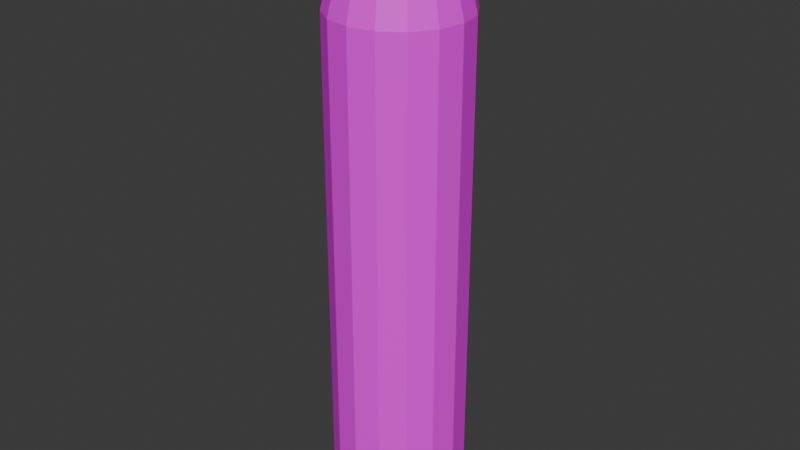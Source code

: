 # Source: vape.blend  (saved by Blender 4.1.24; exported with 4.5.12 LTS)
import bpy
from mathutils import Matrix  # noqa: F401  (used for matrix-valued properties, if any)

bpy.ops.wm.read_factory_settings(use_empty=True)
scene = bpy.context.scene
scene.name = 'Scene'

# ---- collections
col_collection = bpy.data.collections.new('Collection'); scene.collection.children.link(col_collection)

# ---- images (referenced by path relative to the original .blend; pixels are not part of the script)
import os
ASSET_DIR = os.environ.get("B2B_ASSET_DIR", "")  # directory of the original .blend (textures are referenced by path, not embedded)
HERE = os.path.dirname(os.path.abspath(__file__))  # packed textures are extracted next to this script under _unpacked/

def load_image(name, relpath, width, height, colorspace="sRGB"):
    """Load a texture the original file referenced (path relative to the .blend, or extracted next to this script)."""
    p = next((c for c in (os.path.join(HERE, relpath), os.path.join(ASSET_DIR, relpath)) if relpath and os.path.exists(c)), "")
    if p:
        img = bpy.data.images.load(p, check_existing=True)
        img.name = name
    else:  # same state as the original file: an image datablock whose file is absent (Cycles renders it pink)
        img = bpy.data.images.new(name, width, height)
        img.source = "FILE"
        img.filepath = "//" + (relpath or name)
    img.colorspace_settings.name = colorspace
    return img
img_hihi = load_image('hihi', '', 1024, 1024, 'sRGB')

# ---- materials (node trees are filled in below, after node groups)
mat_material_003 = bpy.data.materials.new('Material.003')
mat_material_003.use_transparent_shadow = False

# ---- material node trees
mat_material_003.use_nodes = True; mat_material_003.node_tree.nodes.clear()
_N = mat_material_003.node_tree.nodes; _L = mat_material_003.node_tree.links
n0 = _N.new('ShaderNodeBsdfPrincipled'); n0.name = 'Principled BSDF'; n0.location = (10, 300)
n1 = _N.new('ShaderNodeOutputMaterial'); n1.name = 'Material Output'; n1.location = (300, 300)
n2 = _N.new('ShaderNodeTexImage'); n2.name = 'Image Texture'; n2.location = (-280, 280)
n2.image = img_hihi
_L.new(n0.outputs[0], n1.inputs[0])
_L.new(n2.outputs[0], n0.inputs[0])
n1.is_active_output = True

# ---- world
world_world = bpy.data.worlds.new('World'); scene.world = world_world
world_world.use_nodes = True; world_world.node_tree.nodes.clear()
_N = world_world.node_tree.nodes; _L = world_world.node_tree.links
n0 = _N.new('ShaderNodeOutputWorld'); n0.name = 'World Output'; n0.location = (300, 300)
n1 = _N.new('ShaderNodeBackground'); n1.name = 'Background'; n1.location = (10, 300)
n1.inputs[0].default_value = (0.05088, 0.05088, 0.05088, 1.0)
_L.new(n1.outputs[0], n0.inputs[0])
n0.is_active_output = True
world_world.color = (0.05088, 0.05088, 0.05088)
world_world.use_sun_shadow = False
world_world.sun_shadow_jitter_overblur = 0.0

# ---- meshes
me_cylinder_001 = bpy.data.meshes.new('Cylinder.001')
me_cylinder_001.from_pydata([(0.0, 0.8517, -1.0), (0.0, 1.0, -0.8545), (0.0, 0.8517, 1.0), (0.0, 1.0, 0.8545), (0.3259, 0.7868, -1.0), (0.3827, 0.9239, -0.8545), (0.3259, 0.7868, 1.0), (0.3827, 0.9239, 0.8545), (0.6022, 0.6022, -1.0), (0.7071, 0.7071, -0.8545), (0.6022, 0.6022, 1.0), (0.7071, 0.7071, 0.8545), (0.7868, 0.3259, -1.0), (0.9239, 0.3827, -0.8545), (0.7868, 0.3259, 1.0), (0.9239, 0.3827, 0.8545), (0.8517, 0.0, -1.0), (1.0, 0.0, -0.8545), (0.8517, 0.0, 1.0), (1.0, 0.0, 0.8545), (0.7868, -0.3259, -1.0), (0.9239, -0.3827, -0.8545), (0.7868, -0.3259, 1.0), (0.9239, -0.3827, 0.8545), (0.6022, -0.6022, -1.0), (0.7071, -0.7071, -0.8545), (0.6022, -0.6022, 1.0), (0.7071, -0.7071, 0.8545), (0.3259, -0.7868, -1.0), (0.3827, -0.9239, -0.8545), (0.3259, -0.7868, 1.0), (0.3827, -0.9239, 0.8545), (0.0, -0.8517, -1.0), (0.0, -1.0, -0.8545), (0.0, -0.8517, 1.0), (0.0, -1.0, 0.8545), (-0.3259, -0.7868, -1.0), (-0.3827, -0.9239, -0.8545), (-0.3259, -0.7868, 1.0), (-0.3827, -0.9239, 0.8545), (-0.6022, -0.6022, -1.0), (-0.7071, -0.7071, -0.8545), (-0.6022, -0.6022, 1.0), (-0.7071, -0.7071, 0.8545), (-0.7868, -0.3259, -1.0), (-0.9239, -0.3827, -0.8545), (-0.7868, -0.3259, 1.0), (-0.9239, -0.3827, 0.8545), (-0.8517, 0.0, -1.0), (-1.0, 0.0, -0.8545), (-0.8517, 0.0, 1.0), (-1.0, 0.0, 0.8545), (-0.7868, 0.3259, -1.0), (-0.9239, 0.3827, -0.8545), (-0.7868, 0.3259, 1.0), (-0.9239, 0.3827, 0.8545), (-0.6022, 0.6022, -1.0), (-0.7071, 0.7071, -0.8545), (-0.6022, 0.6022, 1.0), (-0.7071, 0.7071, 0.8545), (-0.3259, 0.7868, -1.0), (-0.3827, 0.9239, -0.8545), (-0.3259, 0.7868, 1.0), (-0.3827, 0.9239, 0.8545), (0.113, 0.2728, 1.0), (0.0, 0.2953, 1.0), (-0.113, 0.2728, 1.0), (-0.2088, 0.2088, 1.0), (-0.2728, 0.113, 1.0), (-0.2953, 0.0, 1.0), (-0.2728, -0.113, 1.0), (-0.2088, -0.2088, 1.0), (-0.113, -0.2728, 1.0), (0.0, -0.2953, 1.0), (0.113, -0.2728, 1.0), (0.2088, -0.2088, 1.0), (0.2728, -0.113, 1.0), (0.2953, 0.0, 1.0), (0.2728, 0.113, 1.0), (0.2088, 0.2088, 1.0), (3.504e-08, 0.2953, 1.209), (0.113, 0.2728, 1.209), (0.2088, 0.2088, 1.209), (-0.113, 0.2728, 1.209), (-0.2088, 0.2088, 1.209), (-0.2728, 0.113, 1.209), (-0.2953, 0.0, 1.209), (-0.2728, -0.113, 1.209), (-0.2088, -0.2088, 1.209), (-0.113, -0.2728, 1.209), (3.504e-08, -0.2953, 1.209), (0.113, -0.2728, 1.209), (0.2088, -0.2088, 1.209), (0.2728, -0.113, 1.209), (0.2953, 0.0, 1.209), (0.2728, 0.113, 1.209)], [], [(61, 63, 3, 1), (9, 11, 15, 13), (13, 15, 19, 17), (17, 19, 23, 21), (21, 23, 27, 25), (25, 27, 31, 29), (29, 31, 35, 33), (33, 35, 39, 37), (37, 39, 43, 41), (41, 43, 47, 45), (45, 47, 51, 49), (49, 51, 55, 53), (53, 55, 59, 57), (57, 59, 63, 61), (5, 7, 11, 9), (79, 64, 81, 82), (1, 3, 7, 5), (1, 5, 4, 0), (7, 3, 2, 6), (5, 9, 8, 4), (11, 7, 6, 10), (9, 13, 12, 8), (15, 11, 10, 14), (13, 17, 16, 12), (19, 15, 14, 18), (17, 21, 20, 16), (23, 19, 18, 22), (21, 25, 24, 20), (27, 23, 22, 26), (25, 29, 28, 24), (31, 27, 26, 30), (29, 33, 32, 28), (35, 31, 30, 34), (33, 37, 36, 32), (39, 35, 34, 38), (37, 41, 40, 36), (43, 39, 38, 42), (41, 45, 44, 40), (47, 43, 42, 46), (45, 49, 48, 44), (51, 47, 46, 50), (49, 53, 52, 48), (55, 51, 50, 54), (53, 57, 56, 52), (59, 55, 54, 58), (57, 61, 60, 56), (63, 59, 58, 62), (61, 1, 0, 60), (3, 63, 62, 2), (0, 4, 8, 12, 16, 20, 24, 28, 32, 36, 40, 44, 48, 52, 56, 60), (6, 2, 65, 64), (2, 62, 66, 65), (62, 58, 67, 66), (58, 54, 68, 67), (54, 50, 69, 68), (50, 46, 70, 69), (46, 42, 71, 70), (42, 38, 72, 71), (38, 34, 73, 72), (34, 30, 74, 73), (30, 26, 75, 74), (26, 22, 76, 75), (22, 18, 77, 76), (18, 14, 78, 77), (14, 10, 79, 78), (10, 6, 64, 79), (81, 80, 83, 84, 85, 86, 87, 88, 89, 90, 91, 92, 93, 94, 95, 82), (72, 73, 90, 89), (65, 66, 83, 80), (73, 74, 91, 90), (66, 67, 84, 83), (74, 75, 92, 91), (67, 68, 85, 84), (75, 76, 93, 92), (68, 69, 86, 85), (76, 77, 94, 93), (69, 70, 87, 86), (77, 78, 95, 94), (70, 71, 88, 87), (64, 65, 80, 81), (78, 79, 82, 95), (71, 72, 89, 88)])
_uv = me_cylinder_001.uv_layers.new(name='UVMap')
_uv.uv.foreach_set('vector', [0.0625, 0.5364, 0.0625, 0.9636, 0.0, 0.9636, 0.0, 0.5364, 0.875, 0.5364, 0.875, 0.9636, 0.8125, 0.9636, 0.8125, 0.5364, 0.8125, 0.5364, 0.8125, 0.9636, 0.75, 0.9636, 0.75, 0.5364, 0.75, 0.5364, 0.75, 0.9636, 0.6875, 0.9636, 0.6875, 0.5364, 0.6875, 0.5364, 0.6875, 0.9636, 0.625, 0.9636, 0.625, 0.5364, 0.625, 0.5364, 0.625, 0.9636, 0.5625, 0.9636, 0.5625, 0.5364, 0.5625, 0.5364, 0.5625, 0.9636, 0.5, 0.9636, 0.5, 0.5364, 0.5, 0.5364, 0.5, 0.9636, 0.4375, 0.9636, 0.4375, 0.5364, 0.4375, 0.5364, 0.4375, 0.9636, 0.375, 0.9636, 0.375, 0.5364, 0.375, 0.5364, 0.375, 0.9636, 0.3125, 0.9636, 0.3125, 0.5364, 0.3125, 0.5364, 0.3125, 0.9636, 0.25, 0.9636, 0.25, 0.5364, 0.25, 0.5364, 0.25, 0.9636, 0.1875, 0.9636, 0.1875, 0.5364, 0.1875, 0.5364, 0.1875, 0.9636, 0.125, 0.9636, 0.125, 0.5364, 0.125, 0.5364, 0.125, 0.9636, 0.0625, 0.9636, 0.0625, 0.5364, 0.9375, 0.5364, 0.9375, 0.9636, 0.875, 0.9636, 0.875, 0.5364, 0.3001, 0.3001, 0.2771, 0.3155, 0.2771, 0.3155, 0.3001, 0.3001, 1.0, 0.5364, 1.0, 0.9636, 0.9375, 0.9636, 0.9375, 0.5364, 0.75, 0.49, 0.8418, 0.4717, 0.8282, 0.4388, 0.75, 0.4544, 0.3418, 0.4717, 0.25, 0.49, 0.25, 0.4544, 0.3282, 0.4388, 0.8418, 0.4717, 0.9197, 0.4197, 0.8945, 0.3945, 0.8282, 0.4388, 0.4197, 0.4197, 0.3418, 0.4717, 0.3282, 0.4388, 0.3945, 0.3945, 0.9197, 0.4197, 0.9717, 0.3418, 0.9388, 0.3282, 0.8945, 0.3945, 0.4717, 0.3418, 0.4197, 0.4197, 0.3945, 0.3945, 0.4388, 0.3282, 0.9717, 0.3418, 0.99, 0.25, 0.9544, 0.25, 0.9388, 0.3282, 0.49, 0.25, 0.4717, 0.3418, 0.4388, 0.3282, 0.4544, 0.25, 0.99, 0.25, 0.9717, 0.1582, 0.9388, 0.1718, 0.9544, 0.25, 0.4717, 0.1582, 0.49, 0.25, 0.4544, 0.25, 0.4388, 0.1718, 0.9717, 0.1582, 0.9197, 0.08029, 0.8945, 0.1055, 0.9388, 0.1718, 0.4197, 0.08029, 0.4717, 0.1582, 0.4388, 0.1718, 0.3945, 0.1055, 0.9197, 0.08029, 0.8418, 0.02827, 0.8282, 0.06116, 0.8945, 0.1055, 0.3418, 0.02827, 0.4197, 0.08029, 0.3945, 0.1055, 0.3282, 0.06116, 0.8418, 0.02827, 0.75, 0.01, 0.75, 0.0456, 0.8282, 0.06116, 0.25, 0.01, 0.3418, 0.02827, 0.3282, 0.06116, 0.25, 0.0456, 0.75, 0.01, 0.6582, 0.02827, 0.6718, 0.06116, 0.75, 0.0456, 0.1582, 0.02827, 0.25, 0.01, 0.25, 0.0456, 0.1718, 0.06116, 0.6582, 0.02827, 0.5803, 0.08029, 0.6055, 0.1055, 0.6718, 0.06116, 0.08029, 0.08029, 0.1582, 0.02827, 0.1718, 0.06116, 0.1055, 0.1055, 0.5803, 0.08029, 0.5283, 0.1582, 0.5612, 0.1718, 0.6055, 0.1055, 0.02827, 0.1582, 0.08029, 0.08029, 0.1055, 0.1055, 0.06116, 0.1718, 0.5283, 0.1582, 0.51, 0.25, 0.5456, 0.25, 0.5612, 0.1718, 0.01, 0.25, 0.02827, 0.1582, 0.06116, 0.1718, 0.0456, 0.25, 0.51, 0.25, 0.5283, 0.3418, 0.5612, 0.3282, 0.5456, 0.25, 0.02827, 0.3418, 0.01, 0.25, 0.0456, 0.25, 0.06116, 0.3282, 0.5283, 0.3418, 0.5803, 0.4197, 0.6055, 0.3945, 0.5612, 0.3282, 0.08029, 0.4197, 0.02827, 0.3418, 0.06116, 0.3282, 0.1055, 0.3945, 0.5803, 0.4197, 0.6582, 0.4717, 0.6718, 0.4388, 0.6055, 0.3945, 0.1582, 0.4717, 0.08029, 0.4197, 0.1055, 0.3945, 0.1718, 0.4388, 0.6582, 0.4717, 0.75, 0.49, 0.75, 0.4544, 0.6718, 0.4388, 0.25, 0.49, 0.1582, 0.4717, 0.1718, 0.4388, 0.25, 0.4544, 0.75, 0.4544, 0.8282, 0.4388, 0.8945, 0.3945, 0.9388, 0.3282, 0.9544, 0.25, 0.9388, 0.1718, 0.8945, 0.1055, 0.8282, 0.06116, 0.75, 0.0456, 0.6718, 0.06116, 0.6055, 0.1055, 0.5612, 0.1718, 0.5456, 0.25, 0.5612, 0.3282, 0.6055, 0.3945, 0.6718, 0.4388, 0.3282, 0.4388, 0.25, 0.4544, 0.25, 0.3209, 0.2771, 0.3155, 0.25, 0.4544, 0.1718, 0.4388, 0.2229, 0.3155, 0.25, 0.3209, 0.1718, 0.4388, 0.1055, 0.3945, 0.1999, 0.3001, 0.2229, 0.3155, 0.1055, 0.3945, 0.06116, 0.3282, 0.1845, 0.2771, 0.1999, 0.3001, 0.06116, 0.3282, 0.0456, 0.25, 0.1791, 0.25, 0.1845, 0.2771, 0.0456, 0.25, 0.06116, 0.1718, 0.1845, 0.2229, 0.1791, 0.25, 0.06116, 0.1718, 0.1055, 0.1055, 0.1999, 0.1999, 0.1845, 0.2229, 0.1055, 0.1055, 0.1718, 0.06116, 0.2229, 0.1845, 0.1999, 0.1999, 0.1718, 0.06116, 0.25, 0.0456, 0.25, 0.1791, 0.2229, 0.1845, 0.25, 0.0456, 0.3282, 0.06116, 0.2771, 0.1845, 0.25, 0.1791, 0.3282, 0.06116, 0.3945, 0.1055, 0.3001, 0.1999, 0.2771, 0.1845, 0.3945, 0.1055, 0.4388, 0.1718, 0.3155, 0.2229, 0.3001, 0.1999, 0.4388, 0.1718, 0.4544, 0.25, 0.3209, 0.25, 0.3155, 0.2229, 0.4544, 0.25, 0.4388, 0.3282, 0.3155, 0.2771, 0.3209, 0.25, 0.4388, 0.3282, 0.3945, 0.3945, 0.3001, 0.3001, 0.3155, 0.2771, 0.3945, 0.3945, 0.3282, 0.4388, 0.2771, 0.3155, 0.3001, 0.3001, 0.2771, 0.3155, 0.25, 0.3209, 0.2229, 0.3155, 0.1999, 0.3001, 0.1845, 0.2771, 0.1791, 0.25, 0.1845, 0.2229, 0.1999, 0.1999, 0.2229, 0.1845, 0.25, 0.1791, 0.2771, 0.1845, 0.3001, 0.1999, 0.3155, 0.2229, 0.3209, 0.25, 0.3155, 0.2771, 0.3001, 0.3001, 0.2229, 0.1845, 0.25, 0.1791, 0.25, 0.1791, 0.2229, 0.1845, 0.25, 0.3209, 0.2229, 0.3155, 0.2229, 0.3155, 0.25, 0.3209, 0.25, 0.1791, 0.2771, 0.1845, 0.2771, 0.1845, 0.25, 0.1791, 0.2229, 0.3155, 0.1999, 0.3001, 0.1999, 0.3001, 0.2229, 0.3155, 0.2771, 0.1845, 0.3001, 0.1999, 0.3001, 0.1999, 0.2771, 0.1845, 0.1999, 0.3001, 0.1845, 0.2771, 0.1845, 0.2771, 0.1999, 0.3001, 0.3001, 0.1999, 0.3155, 0.2229, 0.3155, 0.2229, 0.3001, 0.1999, 0.1845, 0.2771, 0.1791, 0.25, 0.1791, 0.25, 0.1845, 0.2771, 0.3155, 0.2229, 0.3209, 0.25, 0.3209, 0.25, 0.3155, 0.2229, 0.1791, 0.25, 0.1845, 0.2229, 0.1845, 0.2229, 0.1791, 0.25, 0.3209, 0.25, 0.3155, 0.2771, 0.3155, 0.2771, 0.3209, 0.25, 0.1845, 0.2229, 0.1999, 0.1999, 0.1999, 0.1999, 0.1845, 0.2229, 0.2771, 0.3155, 0.25, 0.3209, 0.25, 0.3209, 0.2771, 0.3155, 0.3155, 0.2771, 0.3001, 0.3001, 0.3001, 0.3001, 0.3155, 0.2771, 0.1999, 0.1999, 0.2229, 0.1845, 0.2229, 0.1845, 0.1999, 0.1999])
me_cylinder_001.materials.append(mat_material_003)
me_cylinder_001.update()

# ---- objects
ob_empty = bpy.data.objects.new('Empty', None)
ob_cylinder = bpy.data.objects.new('Cylinder', me_cylinder_001)

# ---- transforms, parenting, visibility, modifiers, constraints
ob_empty.location = (0.2236, -0.3027, -1.2)
ob_empty.empty_display_type = 'IMAGE'
ob_empty.empty_display_size = 5.0
ob_cylinder.location = (0.9587, -0.6411, 0.0)
ob_cylinder.scale = (0.03994, 0.03994, 0.1617)

# ---- collection membership
col_collection.objects.link(ob_empty)
col_collection.objects.link(ob_cylinder)

# ---- scene / render settings (as saved in the file)
scene.frame_start = 1; scene.frame_end = 250; scene.frame_set(1)
scene.render.engine = 'BLENDER_EEVEE_NEXT'
scene.cycles.sampling_pattern = 'TABULATED_SOBOL'
scene.eevee.ray_tracing_options.trace_max_roughness = 0.0
bpy.context.view_layer.update()

# ---- added for rendering (the .blend has no active camera and no usable light): camera, sun
cam_auto = bpy.data.cameras.new('AutoCamera')
cam_auto.lens = 50.0
cam_auto.sensor_width = 36.0
cam_auto.clip_end = 1000.0
ob_auto_camera = bpy.data.objects.new('AutoCamera', cam_auto)
scene.collection.objects.link(ob_auto_camera)
ob_auto_camera.location = (1.30543, -1.05722, 0.294328)
ob_auto_camera.rotation_euler = (1.09748, -7.21219e-08, 0.694738)
scene.camera = ob_auto_camera
light_auto_sun = bpy.data.lights.new('AutoSun', 'SUN')
light_auto_sun.energy = 3.0
light_auto_sun.angle = 0.0523599
ob_auto_sun = bpy.data.objects.new('AutoSun', light_auto_sun)
scene.collection.objects.link(ob_auto_sun)
ob_auto_sun.rotation_euler = (0.872665, 0.174533, 0.523599)
bpy.context.view_layer.update()
